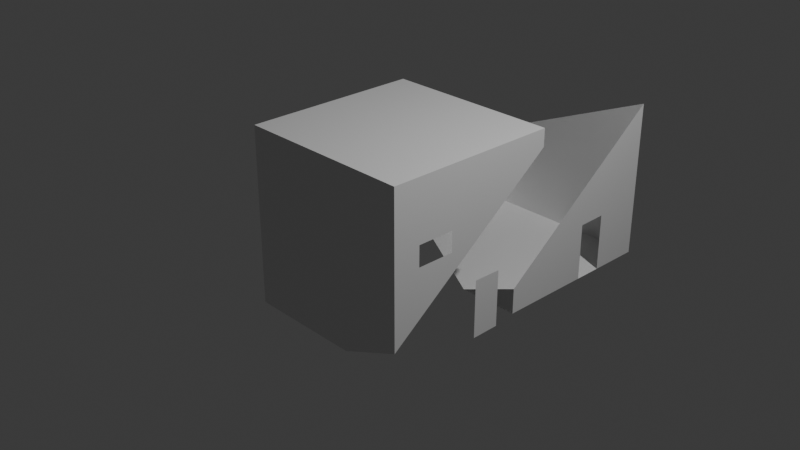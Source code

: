 # Source: untitled.blend  (saved by Blender 4.0.36; exported with 4.5.12 LTS)
import bpy
from mathutils import Matrix  # noqa: F401  (used for matrix-valued properties, if any)

bpy.ops.wm.read_factory_settings(use_empty=True)
scene = bpy.context.scene
scene.name = 'Scene'

# ---- collections
col_collection = bpy.data.collections.new('Collection'); scene.collection.children.link(col_collection)

# ---- materials (node trees are filled in below, after node groups)
mat_material = bpy.data.materials.new('Material')
mat_material.alpha_threshold = 0.0
mat_material.use_transparent_shadow = False
mat_material.roughness = 0.5
mat_material.line_color = (0.0, 0.0, 0.0, 1.0)

# ---- material node trees
mat_material.use_nodes = True; mat_material.node_tree.nodes.clear()
_N = mat_material.node_tree.nodes; _L = mat_material.node_tree.links
n0 = _N.new('ShaderNodeOutputMaterial'); n0.name = 'Material Output'; n0.location = (300, 300)
n1 = _N.new('ShaderNodeBsdfPrincipled'); n1.name = 'Principled BSDF'; n1.location = (10, 300)
n1.inputs[3].default_value = 1.45
_L.new(n1.outputs[0], n0.inputs[0])
n0.is_active_output = True

# ---- world
world_world = bpy.data.worlds.new('World'); scene.world = world_world
world_world.use_nodes = True; world_world.node_tree.nodes.clear()
_N = world_world.node_tree.nodes; _L = world_world.node_tree.links
n0 = _N.new('ShaderNodeOutputWorld'); n0.name = 'World Output'; n0.location = (300, 300)
n1 = _N.new('ShaderNodeBackground'); n1.name = 'Background'; n1.location = (10, 300)
n1.inputs[0].default_value = (0.05088, 0.05088, 0.05088, 1.0)
_L.new(n1.outputs[0], n0.inputs[0])
n0.is_active_output = True
world_world.color = (0.05088, 0.05088, 0.05088)
world_world.use_sun_shadow = False
world_world.sun_shadow_jitter_overblur = 0.0

# ---- cameras
cam_camera = bpy.data.cameras.new('Camera')
cam_camera.clip_end = 100.0
cam_camera.ortho_scale = 7.314

# ---- lights
light_light = bpy.data.lights.new('Light', 'POINT')
light_light.transmission_factor = 0.0
light_light.use_soft_falloff = False
light_light.energy = 1000.0
light_light.shadow_soft_size = 0.1
light_light.shadow_maximum_resolution = 0.006
light_light.use_absolute_resolution = True

# ---- meshes
me_cube = bpy.data.meshes.new('Cube')
me_cube.from_pydata([(1.0, 1.0, 1.0), (1.0, -1.0, 1.0), (-1.0, 1.0, 1.0), (-1.0, -1.0, 1.0), (-1.0, -1.0, -1.0), (1.0, -0.6902, 0.3225), (1.0, -0.2635, 0.3225), (1.0, -0.2635, 0.09109), (1.0, -0.6902, 0.09109), (1.0, 0.08298, -1.0), (1.0, 0.409, -0.9941), (1.0, 0.08298, -0.3424), (1.0, 0.409, -0.3483), (-1.0, -0.2739, -1.0), (1.0, 1.0, 0.8002), (1.0, -1.0, -0.7073), (-1.0, 1.0, -0.03983), (0.303, -1.0, -1.0)], [], [(0, 2, 3, 1), (15, 1, 3, 4, 17), (13, 17, 4), (14, 0, 6, 7, 8, 1, 15), (16, 2, 0, 14), (1, 8, 5, 6, 0), (10, 12, 11, 9), (4, 3, 2, 16, 13)])
_uv = me_cube.uv_layers.new(name='UVMap')
_uv.uv.foreach_set('vector', [0.625, 0.5, 0.875, 0.5, 0.875, 0.75, 0.625, 0.75, 0.4116, 0.75, 0.625, 0.75, 0.625, 1.0, 0.375, 1.0, 0.375, 0.8371, 0.125, 0.6592, 0.2879, 0.75, 0.125, 0.75, 0.6, 0.5, 0.625, 0.5, 0.5352, 0.6543, 0.4991, 0.6616, 0.5236, 0.7235, 0.625, 0.75, 0.4116, 0.75, 0.495, 0.25, 0.625, 0.25, 0.625, 0.5, 0.6, 0.5, 0.625, 0.75, 0.5236, 0.7235, 0.5454, 0.699, 0.5352, 0.6543, 0.625, 0.5, 0.3757, 0.5718, 0.4557, 0.5755, 0.4552, 0.6146, 0.375, 0.6145, 0.375, 0.0, 0.625, 0.0, 0.625, 0.25, 0.495, 0.25, 0.375, 0.09076])
me_cube.materials.append(mat_material)
me_cube.use_mirror_vertex_groups = False
me_cube.update()
me_cube_001 = bpy.data.meshes.new('Cube.001')
me_cube_001.from_pydata([(1.0, 1.0, -1.0), (1.0, -1.0, -1.0), (-1.0, 1.0, -1.0), (1.0, 0.4258, -1.0), (1.0, 0.409, -1.0), (1.0, 0.0811, -1.0), (1.0, 0.07898, -0.3458), (1.0, 0.409, -0.3389), (-1.0, -0.2739, -1.0), (1.0, 1.0, 0.8002), (1.0, -1.0, -0.7073), (-1.0, 1.0, -0.03983), (0.303, -1.0, -1.0)], [], [(8, 11, 2), (1, 10, 12), (0, 9, 10, 1, 5, 6, 7, 4), (2, 11, 9, 0), (2, 0, 3, 5, 1, 12, 8)])
_uv = me_cube_001.uv_layers.new(name='UVMap')
_uv.uv.foreach_set('vector', [0.375, 0.09076, 0.495, 0.25, 0.375, 0.25, 0.375, 0.75, 0.4116, 0.75, 0.375, 0.8371, 0.375, 0.5, 0.6, 0.5, 0.4116, 0.75, 0.375, 0.75, 0.375, 0.6149, 0.4552, 0.6149, 0.4565, 0.5755, 0.375, 0.5718, 0.375, 0.25, 0.495, 0.25, 0.6, 0.5, 0.375, 0.5, 0.125, 0.5, 0.375, 0.5, 0.375, 0.5718, 0.375, 0.6149, 0.375, 0.75, 0.2879, 0.75, 0.125, 0.6592])
me_cube_001.materials.append(mat_material)
me_cube_001.use_mirror_vertex_groups = False
me_cube_001.update()

# ---- objects
ob_cube = bpy.data.objects.new('Cube', me_cube)
ob_light = bpy.data.objects.new('Light', light_light)
ob_camera = bpy.data.objects.new('Camera', cam_camera)
ob_cube_001 = bpy.data.objects.new('Cube.001', me_cube_001)

# ---- transforms, parenting, visibility, modifiers, constraints
ob_cube.location = (0.0, 0.0, 0.0)
ob_cube.lock_rotations_4d = False
ob_cube.empty_display_type = 'ARROWS'
ob_cube.lineart.crease_threshold = 0.0
ob_light.location = (4.076, 1.005, 5.904)
ob_light.rotation_euler = (0.6503, 0.05522, 1.866)
ob_light.lock_rotations_4d = False
ob_light.empty_display_type = 'ARROWS'
ob_light.color = (0.0, 0.0, 0.0, 0.0)
ob_light.lineart.crease_threshold = 0.0
ob_camera.location = (7.359, -6.926, 4.958)
ob_camera.rotation_euler = (1.109, 0.0, 0.8149)
ob_camera.lock_rotations_4d = False
ob_camera.empty_display_type = 'ARROWS'
ob_camera.color = (0.0, 0.0, 0.0, 0.0)
ob_camera.display_type = 'WIRE'
ob_camera.lineart.crease_threshold = 0.0
ob_cube_001.location = (-0.04748, 1.716, 0.002825)
ob_cube_001.lock_rotations_4d = False
ob_cube_001.empty_display_type = 'ARROWS'
ob_cube_001.lineart.crease_threshold = 0.0

# ---- collection membership
col_collection.objects.link(ob_cube)
col_collection.objects.link(ob_light)
col_collection.objects.link(ob_camera)
col_collection.objects.link(ob_cube_001)

# ---- scene / render settings (as saved in the file)
scene.camera = ob_camera
scene.frame_start = 1; scene.frame_end = 250; scene.frame_set(1)
scene.render.engine = 'BLENDER_EEVEE_NEXT'
scene.cycles.sampling_pattern = 'TABULATED_SOBOL'
bpy.context.view_layer.update()
